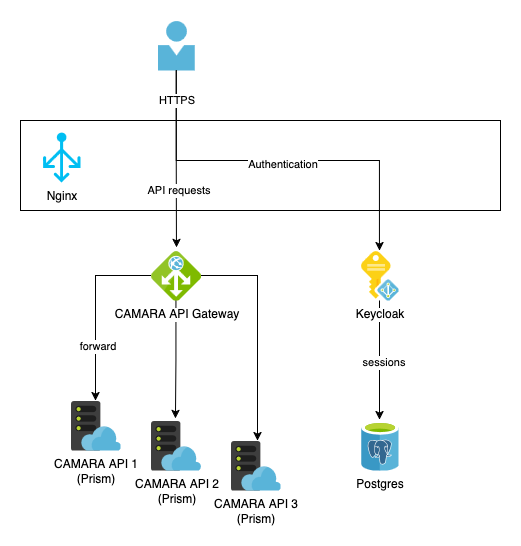

The diagram above was exported from draw.io. Its source (the exported page's mxGraphModel, read from the mxfile embedded in the PNG):
<mxGraphModel dx="1018" dy="692" grid="1" gridSize="10" guides="1" tooltips="1" connect="1" arrows="1" fold="1" page="1" pageScale="1" pageWidth="850" pageHeight="1100" math="0" shadow="0">
  <root>
    <mxCell id="0" />
    <mxCell id="1" parent="0" />
    <mxCell id="6j-CWQsyC2ZFgy6-_v6g-11" value="" style="rounded=0;whiteSpace=wrap;html=1;" vertex="1" parent="1">
      <mxGeometry x="100" y="150" width="480" height="90" as="geometry" />
    </mxCell>
    <mxCell id="6j-CWQsyC2ZFgy6-_v6g-2" value="Postgres" style="image;sketch=0;aspect=fixed;html=1;points=[];align=center;fontSize=12;image=img/lib/mscae/Azure_Database_for_PostgreSQL_servers.svg;" vertex="1" parent="1">
      <mxGeometry x="440" y="450" width="38" height="50" as="geometry" />
    </mxCell>
    <mxCell id="6j-CWQsyC2ZFgy6-_v6g-13" style="edgeStyle=orthogonalEdgeStyle;rounded=0;orthogonalLoop=1;jettySize=auto;html=1;" edge="1" parent="1" source="6j-CWQsyC2ZFgy6-_v6g-3" target="6j-CWQsyC2ZFgy6-_v6g-7">
      <mxGeometry relative="1" as="geometry">
        <Array as="points">
          <mxPoint x="256" y="190" />
          <mxPoint x="459" y="190" />
        </Array>
      </mxGeometry>
    </mxCell>
    <mxCell id="6j-CWQsyC2ZFgy6-_v6g-15" value="Authentication" style="edgeLabel;html=1;align=center;verticalAlign=middle;resizable=0;points=[];" vertex="1" connectable="0" parent="6j-CWQsyC2ZFgy6-_v6g-13">
      <mxGeometry x="0.024" y="-3" relative="1" as="geometry">
        <mxPoint as="offset" />
      </mxGeometry>
    </mxCell>
    <mxCell id="6j-CWQsyC2ZFgy6-_v6g-3" value="" style="image;sketch=0;aspect=fixed;html=1;points=[];align=center;fontSize=12;image=img/lib/mscae/Person.svg;" vertex="1" parent="1">
      <mxGeometry x="237.25" y="50" width="37" height="50" as="geometry" />
    </mxCell>
    <mxCell id="6j-CWQsyC2ZFgy6-_v6g-18" style="edgeStyle=orthogonalEdgeStyle;rounded=0;orthogonalLoop=1;jettySize=auto;html=1;" edge="1" parent="1" source="6j-CWQsyC2ZFgy6-_v6g-5" target="6j-CWQsyC2ZFgy6-_v6g-8">
      <mxGeometry relative="1" as="geometry" />
    </mxCell>
    <mxCell id="6j-CWQsyC2ZFgy6-_v6g-21" value="forward" style="edgeLabel;html=1;align=center;verticalAlign=middle;resizable=0;points=[];" vertex="1" connectable="0" parent="6j-CWQsyC2ZFgy6-_v6g-18">
      <mxGeometry x="0.3906" y="1" relative="1" as="geometry">
        <mxPoint as="offset" />
      </mxGeometry>
    </mxCell>
    <mxCell id="6j-CWQsyC2ZFgy6-_v6g-6" value="Nginx" style="verticalLabelPosition=bottom;html=1;verticalAlign=top;align=center;strokeColor=none;fillColor=#00BEF2;shape=mxgraph.azure.load_balancer_generic;pointerEvents=1;" vertex="1" parent="1">
      <mxGeometry x="122.5" y="162" width="37.5" height="50" as="geometry" />
    </mxCell>
    <mxCell id="6j-CWQsyC2ZFgy6-_v6g-8" value="&lt;div&gt;CAMARA API 1&lt;/div&gt;&lt;div&gt;(Prism)&lt;/div&gt;" style="image;sketch=0;aspect=fixed;html=1;points=[];align=center;fontSize=12;image=img/lib/mscae/WebHosting.svg;" vertex="1" parent="1">
      <mxGeometry x="150" y="430" width="50" height="50" as="geometry" />
    </mxCell>
    <mxCell id="6j-CWQsyC2ZFgy6-_v6g-9" value="&lt;div&gt;CAMARA API 2&lt;/div&gt;&lt;div&gt;(Prism)&lt;/div&gt;" style="image;sketch=0;aspect=fixed;html=1;points=[];align=center;fontSize=12;image=img/lib/mscae/WebHosting.svg;" vertex="1" parent="1">
      <mxGeometry x="230.5" y="450" width="50" height="50" as="geometry" />
    </mxCell>
    <mxCell id="6j-CWQsyC2ZFgy6-_v6g-10" value="&lt;div&gt;CAMARA API 3&lt;/div&gt;&lt;div&gt;(Prism)&lt;/div&gt;" style="image;sketch=0;aspect=fixed;html=1;points=[];align=center;fontSize=12;image=img/lib/mscae/WebHosting.svg;" vertex="1" parent="1">
      <mxGeometry x="310" y="470" width="50" height="50" as="geometry" />
    </mxCell>
    <mxCell id="6j-CWQsyC2ZFgy6-_v6g-12" style="edgeStyle=orthogonalEdgeStyle;rounded=0;orthogonalLoop=1;jettySize=auto;html=1;entryX=0.51;entryY=-0.06;entryDx=0;entryDy=0;entryPerimeter=0;" edge="1" parent="1" source="6j-CWQsyC2ZFgy6-_v6g-3" target="6j-CWQsyC2ZFgy6-_v6g-5">
      <mxGeometry relative="1" as="geometry" />
    </mxCell>
    <mxCell id="6j-CWQsyC2ZFgy6-_v6g-14" value="API requests" style="edgeLabel;html=1;align=center;verticalAlign=middle;resizable=0;points=[];" vertex="1" connectable="0" parent="6j-CWQsyC2ZFgy6-_v6g-12">
      <mxGeometry x="0.3623" y="1" relative="1" as="geometry">
        <mxPoint y="-1" as="offset" />
      </mxGeometry>
    </mxCell>
    <mxCell id="6j-CWQsyC2ZFgy6-_v6g-23" value="HTTPS" style="edgeLabel;html=1;align=center;verticalAlign=middle;resizable=0;points=[];" vertex="1" connectable="0" parent="6j-CWQsyC2ZFgy6-_v6g-12">
      <mxGeometry x="-0.6727" relative="1" as="geometry">
        <mxPoint as="offset" />
      </mxGeometry>
    </mxCell>
    <mxCell id="6j-CWQsyC2ZFgy6-_v6g-16" style="edgeStyle=orthogonalEdgeStyle;rounded=0;orthogonalLoop=1;jettySize=auto;html=1;entryX=0.49;entryY=-0.04;entryDx=0;entryDy=0;entryPerimeter=0;" edge="1" parent="1" source="6j-CWQsyC2ZFgy6-_v6g-5" target="6j-CWQsyC2ZFgy6-_v6g-9">
      <mxGeometry relative="1" as="geometry" />
    </mxCell>
    <mxCell id="6j-CWQsyC2ZFgy6-_v6g-17" style="edgeStyle=orthogonalEdgeStyle;rounded=0;orthogonalLoop=1;jettySize=auto;html=1;entryX=0.54;entryY=0;entryDx=0;entryDy=0;entryPerimeter=0;" edge="1" parent="1" source="6j-CWQsyC2ZFgy6-_v6g-5" target="6j-CWQsyC2ZFgy6-_v6g-10">
      <mxGeometry relative="1" as="geometry" />
    </mxCell>
    <mxCell id="6j-CWQsyC2ZFgy6-_v6g-19" style="edgeStyle=orthogonalEdgeStyle;rounded=0;orthogonalLoop=1;jettySize=auto;html=1;entryX=0.5;entryY=-0.02;entryDx=0;entryDy=0;entryPerimeter=0;" edge="1" parent="1" source="6j-CWQsyC2ZFgy6-_v6g-7" target="6j-CWQsyC2ZFgy6-_v6g-2">
      <mxGeometry relative="1" as="geometry" />
    </mxCell>
    <mxCell id="6j-CWQsyC2ZFgy6-_v6g-20" value="sessions" style="edgeLabel;html=1;align=center;verticalAlign=middle;resizable=0;points=[];" vertex="1" connectable="0" parent="6j-CWQsyC2ZFgy6-_v6g-19">
      <mxGeometry x="0.0303" y="3" relative="1" as="geometry">
        <mxPoint as="offset" />
      </mxGeometry>
    </mxCell>
    <mxCell id="6j-CWQsyC2ZFgy6-_v6g-7" value="Keycloak" style="image;sketch=0;aspect=fixed;html=1;points=[];align=center;fontSize=12;image=img/lib/mscae/Managed_Identities.svg;" vertex="1" parent="1">
      <mxGeometry x="440" y="280" width="38" height="50" as="geometry" />
    </mxCell>
    <mxCell id="6j-CWQsyC2ZFgy6-_v6g-5" value="CAMARA API Gateway" style="image;sketch=0;aspect=fixed;html=1;points=[];align=center;fontSize=12;image=img/lib/mscae/Application_Gateway.svg;" vertex="1" parent="1">
      <mxGeometry x="230.5" y="280" width="50" height="50" as="geometry" />
    </mxCell>
  </root>
</mxGraphModel>